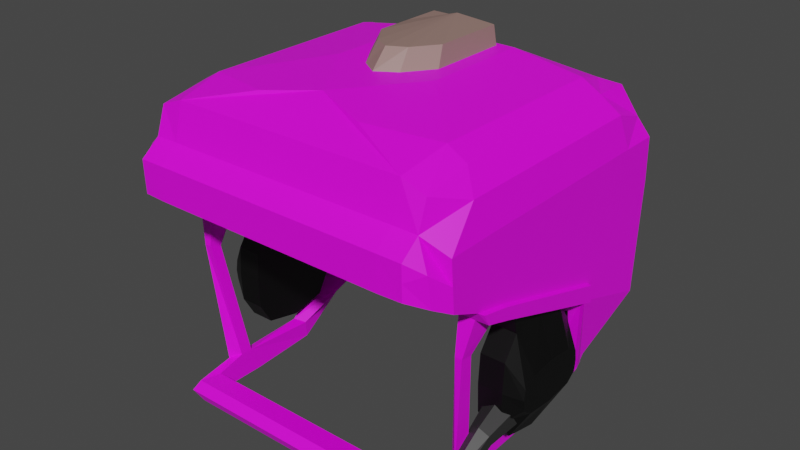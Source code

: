 # Source: Helmet.blend  (saved by Blender 3.6.11; exported with 4.5.12 LTS)
import bpy
from mathutils import Matrix  # noqa: F401  (used for matrix-valued properties, if any)

bpy.ops.wm.read_factory_settings(use_empty=True)
scene = bpy.context.scene
scene.name = 'Scene'

# ---- collections
col_collection = bpy.data.collections.new('Collection'); scene.collection.children.link(col_collection)

# ---- images (referenced by path relative to the original .blend; pixels are not part of the script)
import os
ASSET_DIR = os.environ.get("B2B_ASSET_DIR", "")  # directory of the original .blend (textures are referenced by path, not embedded)
HERE = os.path.dirname(os.path.abspath(__file__))  # packed textures are extracted next to this script under _unpacked/

def load_image(name, relpath, width, height, colorspace="sRGB"):
    """Load a texture the original file referenced (path relative to the .blend, or extracted next to this script)."""
    p = next((c for c in (os.path.join(HERE, relpath), os.path.join(ASSET_DIR, relpath)) if relpath and os.path.exists(c)), "")
    if p:
        img = bpy.data.images.load(p, check_existing=True)
        img.name = name
    else:  # same state as the original file: an image datablock whose file is absent (Cycles renders it pink)
        img = bpy.data.images.new(name, width, height)
        img.source = "FILE"
        img.filepath = "//" + (relpath or name)
    img.colorspace_settings.name = colorspace
    return img
img_crye_multicam_jpg = load_image('crye-multicam.jpg', 'crye-multicam.jpg', 1024, 1024, 'sRGB')

# ---- materials (node trees are filled in below, after node groups)
mat_material_001 = bpy.data.materials.new('Material.001')
mat_material_001.use_transparent_shadow = False
mat_ir_strobe = bpy.data.materials.new('ir strobe')
mat_ir_strobe.use_transparent_shadow = False
mat_battery = bpy.data.materials.new('battery')
mat_battery.use_transparent_shadow = False
mat_material_004 = bpy.data.materials.new('Material.004')
mat_material_004.use_transparent_shadow = False
mat_material_008 = bpy.data.materials.new('Material.008')
mat_material_008.use_transparent_shadow = False

# ---- material node trees
mat_material_001.use_nodes = True; mat_material_001.node_tree.nodes.clear()
_N = mat_material_001.node_tree.nodes; _L = mat_material_001.node_tree.links
n0 = _N.new('ShaderNodeBsdfPrincipled'); n0.name = 'Principled BSDF'; n0.location = (10, 300)
n0.distribution = 'GGX'
n0.subsurface_method = 'BURLEY'
n0.inputs[3].default_value = 1.45
n0.inputs[27].default_value = (0.0, 0.0, 0.0, 1.0)
n0.inputs[28].default_value = 1.0
n1 = _N.new('ShaderNodeOutputMaterial'); n1.name = 'Material Output'; n1.location = (300, 300)
n2 = _N.new('ShaderNodeTexImage'); n2.name = 'Image Texture'; n2.location = (-280, 280)
n2.image = img_crye_multicam_jpg
_L.new(n0.outputs[0], n1.inputs[0])
_L.new(n2.outputs[0], n0.inputs[0])
n1.is_active_output = True
mat_ir_strobe.use_nodes = True; mat_ir_strobe.node_tree.nodes.clear()
_N = mat_ir_strobe.node_tree.nodes; _L = mat_ir_strobe.node_tree.links
n0 = _N.new('ShaderNodeBsdfPrincipled'); n0.name = 'Principled BSDF'; n0.location = (10, 300)
n0.distribution = 'GGX'
n0.subsurface_method = 'BURLEY'
n0.inputs[0].default_value = (0.2957, 0.1849, 0.1606, 1.0)
n0.inputs[3].default_value = 1.45
n0.inputs[27].default_value = (0.0, 0.0, 0.0, 1.0)
n0.inputs[28].default_value = 1.0
n1 = _N.new('ShaderNodeOutputMaterial'); n1.name = 'Material Output'; n1.location = (300, 300)
_L.new(n0.outputs[0], n1.inputs[0])
n1.is_active_output = True
mat_battery.use_nodes = True; mat_battery.node_tree.nodes.clear()
_N = mat_battery.node_tree.nodes; _L = mat_battery.node_tree.links
n0 = _N.new('ShaderNodeBsdfPrincipled'); n0.name = 'Principled BSDF'; n0.location = (10, 300)
n0.distribution = 'GGX'
n0.subsurface_method = 'BURLEY'
n0.inputs[0].default_value = (0.02539, 0.02539, 0.02539, 1.0)
n0.inputs[3].default_value = 1.45
n0.inputs[27].default_value = (0.0, 0.0, 0.0, 1.0)
n0.inputs[28].default_value = 1.0
n1 = _N.new('ShaderNodeOutputMaterial'); n1.name = 'Material Output'; n1.location = (300, 300)
_L.new(n0.outputs[0], n1.inputs[0])
n1.is_active_output = True
mat_material_004.use_nodes = True; mat_material_004.node_tree.nodes.clear()
_N = mat_material_004.node_tree.nodes; _L = mat_material_004.node_tree.links
n0 = _N.new('ShaderNodeBsdfPrincipled'); n0.name = 'Principled BSDF'; n0.location = (10, 300)
n0.distribution = 'GGX'
n0.subsurface_method = 'BURLEY'
n0.inputs[3].default_value = 1.45
n0.inputs[27].default_value = (0.0, 0.0, 0.0, 1.0)
n0.inputs[28].default_value = 1.0
n1 = _N.new('ShaderNodeOutputMaterial'); n1.name = 'Material Output'; n1.location = (300, 300)
n2 = _N.new('ShaderNodeRGB'); n2.name = 'RGB'; n2.location = (-280, 280)
n2.outputs[0].default_value = (0.0, 0.0, 0.0, 1.0)
_L.new(n0.outputs[0], n1.inputs[0])
_L.new(n2.outputs[0], n0.inputs[0])
n1.is_active_output = True
mat_material_008.use_nodes = True; mat_material_008.node_tree.nodes.clear()
_N = mat_material_008.node_tree.nodes; _L = mat_material_008.node_tree.links
n0 = _N.new('ShaderNodeBsdfPrincipled'); n0.name = 'Principled BSDF'; n0.location = (10, 300)
n0.distribution = 'GGX'
n0.subsurface_method = 'RANDOM_WALK_SKIN'
n0.inputs[0].default_value = (0.02539, 0.02539, 0.02539, 1.0)
n0.inputs[3].default_value = 1.45
n0.inputs[27].default_value = (0.0, 0.0, 0.0, 1.0)
n0.inputs[28].default_value = 1.0
n1 = _N.new('ShaderNodeOutputMaterial'); n1.name = 'Material Output'; n1.location = (300, 300)
_L.new(n0.outputs[0], n1.inputs[0])
n1.is_active_output = True

# ---- world
world_world = bpy.data.worlds.new('World'); scene.world = world_world
world_world.use_nodes = True; world_world.node_tree.nodes.clear()
_N = world_world.node_tree.nodes; _L = world_world.node_tree.links
n0 = _N.new('ShaderNodeOutputWorld'); n0.name = 'World Output'; n0.location = (300, 300)
n1 = _N.new('ShaderNodeBackground'); n1.name = 'Background'; n1.location = (10, 300)
n1.inputs[0].default_value = (0.05088, 0.05088, 0.05088, 1.0)
_L.new(n1.outputs[0], n0.inputs[0])
n0.is_active_output = True
world_world.color = (0.05088, 0.05088, 0.05088)
world_world.use_sun_shadow = False
world_world.sun_shadow_jitter_overblur = 0.0

# ---- meshes
me_cube_001 = bpy.data.meshes.new('Cube.001')
me_cube_001.from_pydata([(-1.0, -1.057, -0.4624), (-1.0, -0.9844, 0.9137), (-1.0, 0.855, -1.073), (-0.07113, 0.9939, 1.633), (1.0, -1.057, -0.4624), (1.0, -0.9844, 0.9137), (1.0, 0.855, -1.073), (0.07113, 0.9939, 1.633), (-0.05161, 1.207, 0.8825), (-0.05161, 1.325, 0.1595), (1.0, 1.325, 0.1688), (1.0, 1.195, 0.9194), (-1.335, 0.9754, 0.2344), (-1.2, -1.054, -0.4815), (-1.2, -0.9792, 0.5601), (-1.2, 0.908, 0.9194), (1.2, 0.908, 0.9194), (1.335, 0.9754, 0.2344), (1.2, -1.054, -0.4815), (1.2, -0.9792, 0.5601), (-1.2, 1.19, 0.8925), (-1.308, 1.275, -0.2508), (1.2, 1.19, 0.8925), (1.308, 1.275, -0.2508), (-1.0, 0.927, -2.354), (-1.0, -0.9862, -2.825), (-1.2, 1.189, -2.803), (-1.0, 1.194, -2.702), (1.0, 0.927, -2.354), (-1.2, 0.8728, -2.696), (1.0, -0.9862, -2.825), (1.0, 1.194, -2.702), (-1.318, -1.068, -2.648), (1.318, -1.068, -2.648), (1.2, 0.8728, -2.696), (1.2, 1.189, -2.803), (-1.389, 1.338, -1.005), (-0.04963, 1.352, -1.014), (1.389, -0.9384, -2.95), (1.389, -0.9711, -1.079), (1.157, 1.352, -1.005), (-1.389, 1.033, -1.005), (-1.389, -0.9711, -1.079), (1.389, 1.033, -1.005), (1.389, 1.338, -1.005), (-1.389, -0.9384, -2.95), (-1.389, 1.346, -2.655), (-0.04963, 1.359, -3.58), (0.04963, 1.359, -3.58), (-1.389, 1.004, -2.594), (1.389, 1.004, -2.594), (1.389, 1.346, -2.655), (-1.2, 1.141, -7.017), (-1.0, 1.189, -7.054), (1.0, 1.189, -7.054), (-1.2, 0.4655, -6.463), (-1.2, -0.6463, -3.894), (1.2, -0.6463, -3.894), (1.2, 0.4655, -6.463), (1.2, 1.141, -7.017), (-1.157, 1.342, -7.101), (-1.389, 1.292, -7.008), (-1.389, 0.5553, -5.838), (-1.329, -0.6403, -3.925), (1.157, 1.342, -7.101), (1.329, -0.6403, -3.925), (1.389, 0.5553, -5.838), (1.389, 1.292, -7.008), (-0.9771, 1.141, -9.42), (-0.8143, 1.187, -9.33), (0.8143, 1.187, -9.33), (1.059, 0.6588, -9.426), (0.9771, 1.141, -9.42), (-1.059, 0.6588, -9.426), (-0.9422, 1.321, -8.896), (-1.131, 1.266, -8.948), (-1.322, 0.6481, -8.879), (0.9422, 1.321, -8.896), (1.322, 0.6481, -8.879), (1.131, 1.266, -8.948), (1.2, -1.197, -2.331), (1.2, -1.204, -1.065), (1.0, -1.207, -1.049), (1.0, -1.202, -2.348), (-1.0, -1.202, -2.348), (-1.0, -1.207, -1.049), (-1.2, -1.204, -1.065), (-1.2, -1.197, -2.331), (1.175, 0.697, -9.907), (1.204, 0.8401, -9.671), (-1.175, 0.697, -9.907), (-1.204, 0.8401, -9.671), (-1.212, 0.8919, -9.63), (-1.256, 0.6639, -9.472), (1.256, 0.6639, -9.472), (1.212, 0.8919, -9.63), (-1.175, 0.1222, -10.23), (-1.098, 0.1796, -10.39), (1.098, 0.1796, -10.39), (1.175, 0.1222, -10.23), (-1.168, 0.1575, -10.65), (-1.108, 0.2008, -11.08), (1.108, 0.2008, -11.08), (1.168, 0.1575, -10.65), (-1.174, -0.4592, -10.3), (-1.098, -0.4401, -10.18), (1.098, -0.4401, -10.18), (1.174, -0.4592, -10.3), (-1.168, -0.4079, -10.74), (-1.093, -0.3686, -11.17), (1.093, -0.3686, -11.17), (1.168, -0.4079, -10.74), (-1.0, -0.647, -0.6577), (-0.4469, -0.7574, 1.545), (1.0, -0.647, -0.6577), (0.4469, -0.7574, 1.545), (-1.335, -0.7046, 0.1712), (-1.2, -0.5983, 0.9146), (1.335, -0.7046, 0.1712), (1.2, -0.5983, 0.9146), (-1.0, -0.5881, -2.719), (1.0, -0.5881, -2.719), (-1.2, -0.5707, -2.957), (1.2, -0.5707, -2.957), (-1.389, -0.5664, -1.041), (1.389, -0.5664, -1.041), (-1.389, -0.539, -2.871), (1.389, -0.539, -2.871), (-1.2, -0.441, -4.362), (1.2, -0.441, -4.362), (-1.329, -0.4187, -4.252), (1.329, -0.4187, -4.252), (-1.204, -0.5801, -5.537), (-1.204, -0.6782, -5.365), (-1.263, -0.6786, -5.378), (-1.263, -0.5803, -5.452), (1.263, -0.6786, -5.378), (1.204, -0.6782, -5.365), (1.204, -0.5801, -5.537), (1.263, -0.5803, -5.452), (-1.174, -0.6108, -10.3), (-1.098, -0.5426, -10.17), (1.098, -0.5426, -10.17), (1.174, -0.6108, -10.3), (-1.168, -0.5789, -10.74), (-1.093, -0.5348, -11.17), (1.093, -0.5348, -11.17), (1.168, -0.5789, -10.74), (-1.134, -0.9441, -10.4), (-1.098, -0.7728, -10.45), (1.098, -0.7728, -10.45), (1.134, -0.9441, -10.4), (-1.168, -1.002, -10.74), (-1.093, -0.9598, -11.17), (1.093, -0.9598, -11.17), (1.168, -1.002, -10.74), (0.3976, 1.412, -3.566), (-0.3976, 1.412, -3.566), (0.3976, 1.402, -6.21), (-0.3976, 1.402, -6.21), (0.3976, 1.659, -3.589), (-0.3976, 1.659, -3.589), (0.3976, 1.648, -6.233), (-0.3976, 1.648, -6.233), (0.5764, 1.402, -6.21), (0.5764, 1.412, -3.566), (0.5397, 1.648, -6.233), (0.5397, 1.659, -3.589), (-0.5764, 1.412, -3.566), (-0.5764, 1.402, -6.21), (-0.5397, 1.659, -3.589), (-0.5397, 1.648, -6.233), (0.3694, 1.404, -3.278), (-0.3694, 1.404, -3.278), (0.3694, 1.61, -3.299), (-0.3694, 1.61, -3.299), (0.5014, 1.61, -3.299), (0.5355, 1.404, -3.278), (-0.5014, 1.61, -3.299), (-0.5355, 1.404, -3.278), (0.3726, 1.379, -6.455), (-0.3726, 1.379, -6.455), (0.3726, 1.576, -6.476), (-0.3726, 1.576, -6.476), (0.5402, 1.379, -6.455), (0.5057, 1.576, -6.476), (-0.5057, 1.576, -6.476), (-0.5402, 1.379, -6.455), (-0.3177, 0.8666, 1.784), (0.3169, 0.8666, 1.784), (-1.0, 1.195, 0.9194), (-1.0, 1.325, 0.1688), (0.05161, 1.207, 0.8825), (0.05161, 1.325, 0.1595), (1.157, 1.36, -2.655), (-1.157, 1.36, -2.655), (0.04963, 1.352, -1.014), (-1.157, 1.352, -1.005), (0.05161, 1.375, 0.3073), (-0.05161, 1.375, 0.3073), (-0.05161, 1.257, 1.03), (0.05161, 1.257, 1.03), (0.04963, 1.402, -0.8664), (-0.04963, 1.402, -0.8664), (-0.07113, 0.8625, 2.041), (0.07113, 0.8625, 2.041), (0.04963, 1.409, -3.432), (-0.04963, 1.409, -3.432), (-0.07113, 0.8425, 1.931), (-0.07113, 0.974, 1.523), (0.07113, 0.8425, 1.931), (0.07113, 0.974, 1.523), (-0.01012, -0.1143, 1.784), (-0.3177, 0.2014, 1.784), (0.3169, 0.2022, 1.784), (-0.4469, 0.01794, 1.784), (-0.4469, 0.908, 1.784), (0.4469, 0.908, 1.784), (0.4469, 0.01794, 1.784), (-0.01327, -0.5945, 1.784), (-0.3177, 0.534, 1.784), (-0.000424, 0.8666, 1.784), (0.3169, 0.5344, 1.784), (-0.1639, -0.01578, 1.784), (0.1534, -0.01539, 1.784), (-0.2833, 0.5809, 2.481), (-0.2833, 0.8771, 2.481), (-0.0006359, 0.8771, 2.481), (0.282, 0.8771, 2.481), (0.282, 0.5812, 2.481), (0.282, 0.2853, 2.481), (-0.1463, 0.09115, 2.481), (-0.009277, 0.01858, 2.481), (0.1364, 0.09149, 2.481), (-0.2833, 0.2846, 2.481), (-0.003616, 0.8028, 2.722), (-1.389, 0.6326, -5.279), (-1.389, 1.301, -6.259), (-1.2, 0.5356, -5.814), (-1.2, -0.7023, -3.432), (1.389, 1.301, -6.259), (1.389, 0.6326, -5.279), (-1.2, 1.149, -6.291), (-1.0, 1.19, -6.304), (1.2, 0.5356, -5.814), (1.2, -0.7023, -3.432), (1.157, 1.346, -6.335), (1.389, -0.6916, -3.468), (1.2, 1.149, -6.291), (-1.157, 1.346, -6.335), (1.0, 1.19, -6.304), (-1.389, -0.6916, -3.468), (1.389, -0.4394, -3.724), (-1.389, -0.4394, -3.724), (-1.2, -0.4634, -3.83), (1.2, -0.4634, -3.83), (0.3976, 1.404, -5.755), (-0.3976, 1.404, -5.755), (0.3976, 1.65, -5.778), (-0.3976, 1.65, -5.778), (0.5764, 1.404, -5.755), (0.5397, 1.65, -5.778), (-0.5764, 1.404, -5.755), (-0.5397, 1.65, -5.778), (1.389, 0.6519, -5.992), (1.297, 0.7305, -8.889), (1.24, 0.7479, -9.53), (-1.389, 0.6519, -5.991), (-1.297, 0.7302, -8.889), (-1.24, 0.7475, -9.53), (1.423, 0.6227, -5.304), (1.423, 0.5472, -5.849), (-1.423, -0.4032, -4.301), (-1.423, -0.6194, -3.983), (1.423, -0.4032, -4.301), (1.355, 0.6378, -8.817), (-1.423, 0.5472, -5.849), (-1.355, 0.6378, -8.817), (-1.287, 0.6531, -9.395), (1.287, 0.6531, -9.395), (1.423, -0.6194, -3.983), (1.423, -0.4234, -3.787), (-1.423, -0.4234, -3.787), (-1.423, 0.6227, -5.304), (1.423, -0.6695, -3.536), (-1.423, -0.6695, -3.536), (1.423, 0.6415, -5.999), (1.329, 0.7182, -8.826), (1.27, 0.7351, -9.452), (-1.423, 0.6414, -5.999), (-1.329, 0.7178, -8.826), (-1.27, 0.7348, -9.452), (-1.039, 0.908, 1.346), (-1.039, -0.5973, 1.342), (1.039, -0.5973, 1.342), (1.039, 0.908, 1.346), (1.318, -1.109, -1.444), (-1.318, -1.109, -1.444), (1.389, -0.9548, -2.015), (-1.389, -0.9548, -2.015), (1.2, -1.201, -1.698), (-1.2, -1.201, -1.698), (1.121, 0.4948, -7.523), (1.329, 0.4948, -7.523), (1.121, 0.4831, -8.672), (1.329, 0.4831, -8.672), (1.121, 0.3839, -9.514), (1.329, 0.3839, -9.514), (1.121, 0.09786, -9.822), (1.329, 0.09786, -9.822), (1.121, -0.1881, -9.514), (1.329, -0.1881, -9.514), (1.121, -0.2873, -8.672), (1.329, -0.2873, -8.672), (1.121, -0.2991, -7.523), (1.329, -0.2991, -7.523), (1.121, -0.2835, -6.374), (1.329, -0.2835, -6.374), (1.121, -0.1623, -5.533), (1.329, -0.1623, -5.533), (1.121, 0.09786, -5.225), (1.329, 0.09786, -5.225), (1.121, 0.358, -5.533), (1.329, 0.358, -5.533), (1.121, 0.4792, -6.374), (1.329, 0.4792, -6.374), (1.465, 0.4134, -8.129), (1.465, 0.4231, -7.713), (1.465, 0.3322, -8.434), (1.465, 0.09786, -8.546), (1.465, -0.1364, -8.434), (1.465, -0.2177, -8.129), (1.465, -0.2273, -7.713), (1.465, -0.2145, -7.296), (1.465, -0.1153, -6.991), (1.465, 0.09786, -6.88), (1.465, 0.311, -6.991), (1.465, 0.4103, -7.296), (1.169, 0.64, -6.476), (1.249, 0.64, -6.476), (1.249, 0.6244, -6.19), (1.169, 0.6244, -6.19), (1.329, -0.2389, -4.031), (1.249, -0.2389, -4.031), (1.249, 0.02131, -3.723), (1.329, 0.02131, -3.723), (-1.121, 0.4948, -7.523), (-1.329, 0.4948, -7.523), (-1.121, 0.4831, -8.672), (-1.329, 0.4831, -8.672), (-1.121, 0.3839, -9.514), (-1.329, 0.3839, -9.514), (-1.121, 0.09786, -9.822), (-1.329, 0.09786, -9.822), (-1.121, -0.1881, -9.514), (-1.329, -0.1881, -9.514), (-1.121, -0.2873, -8.672), (-1.329, -0.2873, -8.672), (-1.121, -0.2991, -7.523), (-1.329, -0.2991, -7.523), (-1.121, -0.2835, -6.374), (-1.329, -0.2835, -6.374), (-1.121, -0.1623, -5.533), (-1.329, -0.1623, -5.533), (-1.121, 0.09786, -5.225), (-1.329, 0.09786, -5.225), (-1.121, 0.358, -5.533), (-1.329, 0.358, -5.533), (-1.121, 0.4792, -6.374), (-1.329, 0.4792, -6.374), (-1.465, 0.4134, -8.129), (-1.465, 0.4231, -7.713), (-1.465, 0.3322, -8.434), (-1.465, 0.09786, -8.546), (-1.465, -0.1364, -8.434), (-1.465, -0.2177, -8.129), (-1.465, -0.2273, -7.713), (-1.465, -0.2145, -7.296), (-1.465, -0.1153, -6.991), (-1.465, 0.09786, -6.88), (-1.465, 0.311, -6.991), (-1.465, 0.4103, -7.296), (-1.169, 0.64, -6.476), (-1.249, 0.64, -6.476), (-1.249, 0.6244, -6.19), (-1.169, 0.6244, -6.19), (-1.329, -0.2389, -4.031), (-1.249, -0.2389, -4.031), (-1.249, 0.02131, -3.723), (-1.329, 0.02131, -3.723), (1.269, -0.4215, -9.346), (1.269, -0.1486, -9.176), (1.352, -0.4346, -9.133), (1.392, -0.1678, -8.862), (1.352, -0.4607, -8.706), (1.392, -0.2063, -8.234), (1.269, -0.4738, -8.493), (1.269, -0.2256, -7.921), (1.185, -0.4607, -8.706), (1.146, -0.2063, -8.234), (1.185, -0.4346, -9.133), (1.146, -0.1678, -8.862), (1.273, -0.8772, -10.8), (1.332, -0.931, -10.57), (1.323, -0.9356, -10.13), (1.255, -0.8864, -9.92), (1.196, -0.8326, -10.16), (1.205, -0.8279, -10.6), (1.066, -1.11, -10.95), (1.083, -1.191, -10.75), (1.075, -1.197, -10.31), (1.05, -1.123, -10.07), (1.033, -1.043, -10.27), (1.041, -1.036, -10.71), (0.8416, -1.166, -11.05), (0.8589, -1.246, -10.85), (0.8511, -1.253, -10.41), (0.826, -1.179, -10.17), (0.8087, -1.098, -10.37), (0.8165, -1.092, -10.81), (0.8228, -1.169, -11.15), (0.8433, -1.265, -10.9), (0.834, -1.273, -10.38), (0.8042, -1.185, -10.1), (0.7837, -1.089, -10.34), (0.793, -1.082, -10.86), (0.5627, -1.234, -11.26), (0.5832, -1.329, -11.02), (0.5739, -1.337, -10.5), (0.5441, -1.249, -10.22), (0.5236, -1.153, -10.46), (0.5329, -1.146, -10.98), (0.5273, -1.244, -11.14), (0.5424, -1.314, -10.96), (0.5355, -1.319, -10.58), (0.5137, -1.255, -10.37), (0.4986, -1.185, -10.55), (0.5054, -1.179, -10.93)], [], [(10, 11, 22, 23), (115, 5, 294), (0, 1, 14, 13), (4, 5, 1, 0), (112, 114, 4, 0), (115, 219, 113, 1, 5), (8, 3, 204, 200), (12, 21, 36, 41), (47, 37, 203, 207), (247, 245, 57, 65), (116, 117, 15, 12), (16, 17, 23, 22), (118, 119, 19, 18), (12, 15, 20, 21), (190, 191, 21, 20), (216, 190, 292), (113, 215, 216, 292, 293), (5, 4, 18, 19), (10, 23, 44, 40), (11, 295, 16, 22), (297, 32, 87, 301), (32, 25, 84, 87), (28, 24, 27, 31), (27, 24, 29, 26), (28, 31, 35, 34), (120, 25, 32, 122), (121, 28, 34, 123), (246, 240, 67, 64), (255, 244, 58, 129), (23, 17, 43, 44), (243, 242, 52, 53), (112, 0, 25, 120), (114, 6, 28, 121), (6, 2, 24, 28), (40, 44, 51, 194), (41, 36, 46, 49), (125, 39, 298, 38, 127), (204, 3, 209, 208), (44, 43, 50, 51), (36, 197, 195, 46), (124, 41, 49, 126), (118, 18, 39, 125), (21, 191, 197, 36), (65, 131, 274, 280), (254, 239, 56, 128), (240, 241, 264, 67), (116, 12, 41, 124), (7, 192, 201, 205), (296, 33, 38, 298), (297, 13, 42, 299), (66, 58, 71, 78), (129, 58, 66, 131), (61, 60, 74, 75), (129, 131, 139, 138), (58, 59, 72, 71), (53, 52, 68, 69), (64, 67, 79, 77), (244, 248, 59, 58), (237, 249, 60, 61), (242, 238, 55, 52), (195, 194, 156, 157), (250, 243, 53, 54), (266, 265, 287, 288), (248, 250, 54, 59), (239, 251, 63, 56), (253, 236, 283, 282), (73, 76, 96, 97), (69, 68, 75, 74), (268, 269, 291, 290), (70, 69, 74, 77), (72, 70, 77, 79), (54, 53, 69, 70), (67, 264, 265, 79), (52, 55, 73, 68), (60, 64, 77, 74), (55, 62, 76, 73), (62, 130, 272, 276), (59, 54, 70, 72), (81, 82, 83, 80, 300), (85, 86, 301, 87, 84), (296, 18, 81, 300), (0, 13, 86, 85), (18, 4, 82, 81), (25, 0, 4, 30), (0, 85, 82, 4), (30, 33, 80, 83), (82, 85, 84, 83), (84, 25, 30, 83), (88, 89, 95, 266, 94), (91, 90, 93, 269, 92), (72, 79, 95, 89), (68, 73, 90, 91), (79, 265, 266, 95), (75, 68, 91, 92), (90, 73, 97, 101), (71, 72, 89, 88), (101, 97, 105, 109), (98, 102, 110, 106), (88, 94, 103, 102), (71, 88, 102, 98), (76, 93, 100, 96), (94, 78, 99, 103), (78, 71, 98, 99), (93, 90, 101, 100), (102, 103, 111, 110), (99, 98, 106, 107), (103, 99, 107, 111), (96, 100, 108, 104), (100, 101, 109, 108), (97, 96, 104, 105), (107, 106, 138, 139), (104, 135, 132, 105), (94, 266, 288, 279), (236, 267, 289, 283), (55, 128, 130, 62), (56, 63, 134, 133), (13, 116, 124, 42), (238, 254, 128, 55), (17, 118, 125, 43), (42, 124, 126, 45, 299), (43, 125, 127, 50), (4, 114, 121, 30), (2, 112, 120, 24), (245, 255, 129, 57), (30, 121, 123, 33), (24, 120, 122, 29), (1, 113, 293), (17, 16, 119, 118), (13, 14, 117, 116), (222, 189, 228, 229), (2, 6, 114, 112), (217, 218, 115, 294, 295), (65, 57, 137, 136), (131, 65, 136, 139), (57, 129, 138, 137), (128, 56, 133, 132), (63, 130, 135, 134), (130, 128, 132, 135), (108, 109, 145, 144), (106, 110, 146, 142), (109, 105, 141, 145), (110, 111, 147, 146), (111, 107, 143, 147), (104, 108, 144, 140), (105, 132, 133, 141), (104, 140, 134, 135), (134, 140, 141, 133), (107, 139, 136, 143), (106, 142, 137, 138), (137, 142, 143, 136), (145, 141, 149, 153), (146, 147, 155, 154), (143, 142, 150, 151), (147, 143, 151, 155), (140, 144, 152, 148), (144, 145, 153, 152), (141, 140, 148, 149), (142, 146, 154, 150), (152, 155, 151, 148), (149, 148, 151, 150), (153, 149, 150, 154), (152, 153, 154, 155), (256, 158, 164, 260), (249, 195, 157, 257), (64, 60, 159, 158), (246, 64, 158, 256), (259, 258, 162, 163), (165, 167, 176, 177), (164, 158, 180, 184), (163, 162, 182, 183), (260, 164, 166, 261), (160, 161, 175, 174), (159, 169, 187, 181), (258, 160, 167, 261), (262, 168, 170, 263), (259, 163, 171, 263), (257, 157, 168, 262), (161, 170, 178, 175), (173, 172, 174, 175), (174, 172, 177, 176), (173, 175, 178, 179), (170, 168, 179, 178), (167, 160, 174, 176), (157, 156, 172, 173), (168, 157, 173, 179), (156, 165, 177, 172), (183, 181, 187, 186), (180, 181, 183, 182), (180, 182, 185, 184), (171, 163, 183, 186), (166, 164, 184, 185), (169, 171, 186, 187), (162, 166, 185, 182), (158, 159, 181, 180), (7, 3, 216, 217), (8, 9, 191, 190), (193, 192, 11, 10), (192, 7, 217, 11), (3, 8, 190, 216), (47, 48, 194, 195), (48, 196, 40, 194), (37, 47, 195, 197), (196, 193, 10, 40), (9, 37, 197, 191), (199, 200, 201, 198), (204, 205, 201, 200), (203, 202, 206, 207), (199, 198, 202, 203), (9, 8, 200, 199), (193, 196, 202, 198), (48, 47, 207, 206), (192, 193, 198, 201), (37, 9, 199, 203), (196, 48, 206, 202), (209, 211, 210, 208), (3, 7, 211, 209), (7, 205, 210, 211), (205, 204, 208, 210), (218, 219, 115), (219, 215, 113), (213, 220, 188, 216, 215), (188, 221, 189, 217, 216), (189, 222, 214, 218, 217), (212, 223, 213, 215, 219), (214, 224, 212, 219, 218), (228, 227, 235, 229), (214, 222, 229, 230), (213, 223, 231, 234), (223, 212, 232, 231), (220, 213, 234, 225), (188, 220, 225, 226), (212, 224, 233, 232), (224, 214, 230, 233), (221, 188, 226, 227), (189, 221, 227, 228), (232, 235, 231), (229, 235, 230), (225, 235, 227, 226), (233, 235, 232), (231, 235, 234), (234, 235, 225), (230, 235, 233), (159, 257, 262, 169), (161, 259, 263, 170), (169, 262, 263, 171), (162, 258, 261, 166), (165, 260, 261, 167), (161, 160, 258, 259), (194, 246, 256, 156), (60, 249, 257, 159), (156, 256, 260, 165), (33, 123, 255, 245), (29, 122, 254, 238), (45, 126, 253, 251), (50, 127, 252, 241), (127, 38, 247, 252), (32, 45, 251, 239), (35, 31, 250, 248), (126, 49, 236, 253), (31, 27, 243, 250), (26, 29, 238, 242), (46, 195, 249, 237), (34, 35, 248, 244), (51, 50, 241, 240), (122, 32, 239, 254), (49, 46, 237, 236), (27, 26, 242, 243), (123, 34, 244, 255), (194, 51, 240, 246), (38, 33, 245, 247), (283, 289, 276), (76, 62, 276, 277), (269, 93, 278, 291), (93, 76, 277, 278), (267, 236, 237, 61), (269, 268, 75, 92), (268, 267, 61, 75), (282, 283, 276, 272), (281, 284, 280, 274), (277, 290, 291, 278), (276, 289, 290, 277), (270, 281, 274, 271), (285, 282, 272, 273), (288, 287, 275, 279), (287, 286, 271, 275), (286, 270, 271), (130, 63, 273, 272), (63, 251, 285, 273), (267, 268, 290, 289), (265, 264, 286, 287), (131, 66, 271, 274), (264, 241, 270, 286), (66, 78, 275, 271), (78, 94, 279, 275), (251, 253, 282, 285), (241, 252, 281, 270), (247, 65, 280, 284), (252, 247, 284, 281), (292, 190, 20, 15), (293, 292, 15, 117), (293, 117, 14, 1), (295, 294, 119, 16), (295, 11, 217), (294, 5, 19, 119), (33, 296, 300, 80), (32, 297, 299, 45), (18, 296, 298, 39), (13, 297, 301, 86), (302, 303, 305, 304), (304, 305, 307, 306), (306, 307, 309, 308), (308, 309, 311, 310), (310, 311, 313, 312), (312, 313, 315, 314), (314, 315, 317, 316), (316, 317, 319, 318), (321, 320, 344, 345), (320, 321, 323, 322), (317, 315, 332, 333), (322, 323, 325, 324), (302, 324, 341, 338), (302, 304, 306, 308, 310, 312, 314, 316, 318, 320, 322, 324), (326, 327, 337, 336, 335, 334, 333, 332, 331, 330, 329, 328), (315, 313, 331, 332), (313, 311, 330, 331), (311, 309, 329, 330), (303, 325, 337, 327), (305, 303, 327, 326), (309, 307, 328, 329), (325, 323, 336, 337), (307, 305, 326, 328), (323, 321, 335, 336), (321, 319, 334, 335), (319, 317, 333, 334), (341, 340, 339, 338), (303, 302, 338, 339), (325, 303, 339, 340), (324, 325, 340, 341), (343, 342, 345, 344), (320, 318, 343, 344), (319, 321, 345, 342), (318, 319, 342, 343), (346, 348, 349, 347), (348, 350, 351, 349), (350, 352, 353, 351), (352, 354, 355, 353), (354, 356, 357, 355), (356, 358, 359, 357), (358, 360, 361, 359), (360, 362, 363, 361), (365, 389, 388, 364), (364, 366, 367, 365), (361, 377, 376, 359), (366, 368, 369, 367), (346, 382, 385, 368), (346, 368, 366, 364, 362, 360, 358, 356, 354, 352, 350, 348), (370, 372, 373, 374, 375, 376, 377, 378, 379, 380, 381, 371), (359, 376, 375, 357), (357, 375, 374, 355), (355, 374, 373, 353), (347, 371, 381, 369), (349, 370, 371, 347), (353, 373, 372, 351), (369, 381, 380, 367), (351, 372, 370, 349), (367, 380, 379, 365), (365, 379, 378, 363), (363, 378, 377, 361), (385, 382, 383, 384), (347, 383, 382, 346), (369, 384, 383, 347), (368, 385, 384, 369), (387, 388, 389, 386), (364, 388, 387, 362), (363, 386, 389, 365), (362, 387, 386, 363), (390, 391, 393, 392), (392, 393, 395, 394), (394, 395, 397, 396), (396, 397, 399, 398), (393, 391, 401, 399, 397, 395), (398, 399, 401, 400), (400, 401, 391, 390), (390, 392, 403, 402), (406, 407, 413, 412), (394, 396, 405, 404), (400, 390, 402, 407), (396, 398, 406, 405), (392, 394, 404, 403), (398, 400, 407, 406), (411, 412, 418, 417), (404, 405, 411, 410), (402, 403, 409, 408), (407, 402, 408, 413), (405, 406, 412, 411), (403, 404, 410, 409), (416, 417, 423, 422), (409, 410, 416, 415), (412, 413, 419, 418), (410, 411, 417, 416), (408, 409, 415, 414), (413, 408, 414, 419), (421, 422, 428, 427), (414, 415, 421, 420), (419, 414, 420, 425), (417, 418, 424, 423), (415, 416, 422, 421), (418, 419, 425, 424), (426, 427, 433, 432), (424, 425, 431, 430), (422, 423, 429, 428), (420, 421, 427, 426), (425, 420, 426, 431), (423, 424, 430, 429), (432, 433, 434, 435, 436, 437), (431, 426, 432, 437), (429, 430, 436, 435), (427, 428, 434, 433), (430, 431, 437, 436), (428, 429, 435, 434)])
me_cube_001.polygons.foreach_set('material_index', [0, 0, 0, 0, 0, 0, 2, 0, 2, 0, 0, 0, 0, 0, 0, 0, 0, 0, 0, 0, 0, 0, 0, 0, 0, 0, 0, 0, 0, 0, 0, 0, 0, 0, 0, 0, 0, 2, 0, 0, 0, 0, 0, 0, 0, 0, 0, 2, 0, 0, 0, 0, 0, 0, 0, 0, 0, 0, 0, 0, 0, 0, 0, 0, 0, 0, 0, 0, 0, 0, 0, 0, 0, 0, 0, 0, 0, 0, 0, 0, 0, 0, 0, 0, 0, 0, 0, 0, 0, 0, 0, 0, 0, 0, 0, 0, 0, 0, 0, 0, 0, 0, 0, 0, 0, 0, 0, 0, 0, 0, 0, 0, 0, 0, 0, 0, 0, 0, 0, 0, 0, 0, 0, 0, 0, 0, 0, 0, 0, 1, 0, 0, 0, 0, 0, 0, 0, 0, 0, 0, 0, 0, 0, 0, 0, 0, 0, 0, 0, 0, 0, 0, 0, 0, 0, 0, 0, 0, 0, 0, 0, 0, 0, 0, 0, 0, 2, 2, 0, 2, 2, 2, 0, 2, 2, 2, 0, 2, 2, 2, 2, 2, 2, 0, 0, 0, 2, 2, 2, 2, 2, 2, 2, 0, 0, 0, 0, 0, 0, 0, 0, 0, 0, 0, 2, 2, 2, 2, 2, 2, 0, 2, 2, 2, 0, 0, 2, 0, 0, 0, 0, 0, 0, 0, 0, 1, 1, 1, 1, 1, 1, 1, 1, 1, 1, 1, 1, 1, 1, 1, 1, 1, 0, 2, 2, 2, 2, 2, 0, 0, 0, 0, 0, 0, 0, 0, 0, 0, 0, 0, 0, 0, 0, 0, 0, 0, 0, 0, 0, 0, 0, 0, 0, 0, 0, 0, 0, 0, 0, 0, 0, 0, 0, 0, 0, 0, 0, 0, 0, 0, 0, 0, 0, 0, 0, 0, 0, 0, 0, 0, 0, 0, 0, 0, 0, 0, 0, 0, 3, 3, 3, 3, 3, 3, 3, 3, 3, 3, 3, 3, 3, 3, 3, 3, 3, 3, 3, 3, 3, 3, 3, 3, 3, 3, 3, 3, 3, 3, 3, 3, 3, 3, 3, 3, 3, 3, 3, 3, 3, 3, 3, 3, 3, 3, 3, 3, 3, 3, 3, 3, 3, 3, 3, 3, 3, 3, 3, 3, 3, 3, 3, 3, 3, 3, 3, 3, 4, 4, 4, 4, 4, 4, 4, 4, 4, 4, 4, 4, 4, 4, 4, 4, 4, 4, 4, 4, 4, 4, 4, 4, 4, 4, 4, 4, 4, 4, 4, 4, 4, 4, 4, 4, 4, 4, 4, 4, 4, 4, 4, 4])
_uv = me_cube_001.uv_layers.new(name='UVMap')
_uv.uv.foreach_set('vector', [0.1561, 0.6428, 0.1561, 0.6919, 0.1691, 0.6902, 0.1762, 0.6154, 0.3362, 0.8451, 0.3123, 0.8794, 0.3362, 0.8814, 0.924, 0.7042, 0.924, 0.7941, 0.9371, 0.7922, 0.9371, 0.703, 0.7933, 0.7042, 0.7933, 0.7941, 0.924, 0.7941, 0.924, 0.7042, 0.6517, 0.831, 0.6517, 0.7003, 0.6229, 0.7003, 0.6229, 0.831, 0.8295, 0.8507, 0.8601, 0.8507, 0.8879, 0.8507, 0.924, 0.7941, 0.7933, 0.7941, 0.9666, 0.6954, 0.9765, 0.6454, 0.9784, 0.6331, 0.9625, 0.6861, 0.3591, 0.1013, 0.34, 0.1334, 0.3368, 0.1825, 0.3568, 0.1822, 0.9802, 0.9868, 0.9671, 0.8197, 0.9631, 0.8103, 0.9762, 0.9775, 0.9372, 0.419, 0.9495, 0.4212, 0.9494, 0.4099, 0.9371, 0.4079, 0.4689, 0.1037, 0.4609, 0.05547, 0.3625, 0.05673, 0.3591, 0.1013, 0.2072, 0.7884, 0.2037, 0.7438, 0.1846, 0.7118, 0.1888, 0.7863, 0.3135, 0.7414, 0.3056, 0.7896, 0.3305, 0.7881, 0.3368, 0.6989, 0.3591, 0.1013, 0.3625, 0.05673, 0.3441, 0.05878, 0.34, 0.1334, 0.02539, 0.6919, 0.02539, 0.6428, 0.005288, 0.6154, 0.01232, 0.6902, 0.3566, 0.8451, 0.3368, 0.8831, 0.3566, 0.8814, 0.4586, 0.0, 0.4186, 0.0006393, 0.3604, 0.001568, 0.362, 0.04208, 0.4603, 0.04074, 0.7933, 0.7941, 0.7933, 0.7042, 0.7803, 0.703, 0.7803, 0.7922, 0.1561, 0.6428, 0.1762, 0.6154, 0.1815, 0.5661, 0.1663, 0.5661, 0.3566, 0.8581, 0.3763, 0.8598, 0.3763, 0.8467, 0.3579, 0.8451, 0.98, 0.4661, 0.98, 0.3874, 0.9665, 0.4244, 0.9677, 0.4657, 0.9371, 0.5456, 0.924, 0.5498, 0.924, 0.5811, 0.9371, 0.5822, 0.7933, 0.4619, 0.924, 0.4619, 0.924, 0.4389, 0.7933, 0.4389, 0.4922, 0.5511, 0.5091, 0.5742, 0.5128, 0.5516, 0.4923, 0.5442, 0.6532, 0.1261, 0.6362, 0.1492, 0.6364, 0.1561, 0.6569, 0.1487, 0.433, 0.8691, 0.433, 0.8451, 0.4199, 0.8469, 0.4199, 0.8734, 0.7526, 0.148, 0.6532, 0.1261, 0.6569, 0.1487, 0.7515, 0.1639, 0.1663, 0.2178, 0.1815, 0.2228, 0.1815, 0.1739, 0.1663, 0.1678, 0.746, 0.24, 0.683, 0.3519, 0.6885, 0.3942, 0.7449, 0.2558, 0.1846, 0.7118, 0.2037, 0.7438, 0.2014, 0.6629, 0.1815, 0.6626, 0.924, 0.2035, 0.9371, 0.2044, 0.9371, 0.157, 0.924, 0.1546, 0.6097, 0.687, 0.6362, 0.7003, 0.6347, 0.5459, 0.6086, 0.5523, 0.7537, 0.01328, 0.6562, 0.04235, 0.6532, 0.1261, 0.7526, 0.148, 0.7933, 0.5456, 0.924, 0.5456, 0.924, 0.4619, 0.7933, 0.4619, 0.1663, 0.5661, 0.1815, 0.5661, 0.1815, 0.4583, 0.1663, 0.4583, 0.3568, 0.1822, 0.3368, 0.1825, 0.3381, 0.2904, 0.3603, 0.286, 0.3059, 0.6622, 0.3324, 0.6601, 0.3323, 0.599, 0.3323, 0.5379, 0.3061, 0.5427, 0.9784, 0.6331, 0.9765, 0.6454, 0.9784, 0.6525, 0.9802, 0.6402, 0.1815, 0.6626, 0.2014, 0.6629, 0.205, 0.5591, 0.1827, 0.5548, 0.0, 0.5661, 0.01512, 0.5661, 0.01512, 0.4583, 0.0, 0.4583, 0.4613, 0.1829, 0.3568, 0.1822, 0.3603, 0.286, 0.4614, 0.3024, 0.3135, 0.7414, 0.3368, 0.6989, 0.3324, 0.6601, 0.3059, 0.6622, 0.005288, 0.6154, 0.02539, 0.6428, 0.01512, 0.5661, 0.0, 0.5661, 0.3138, 0.4739, 0.2997, 0.4523, 0.2997, 0.4523, 0.3138, 0.4739, 0.602, 0.4603, 0.6171, 0.4866, 0.6136, 0.4753, 0.6009, 0.4445, 0.1896, 0.3195, 0.2322, 0.3841, 0.2317, 0.3376, 0.191, 0.2705, 0.4689, 0.1037, 0.3591, 0.1013, 0.3568, 0.1822, 0.4613, 0.1829, 0.9549, 0.9745, 0.945, 0.9245, 0.941, 0.9339, 0.9568, 0.9868, 0.951, 0.5544, 0.9501, 0.4757, 0.9378, 0.4719, 0.9384, 0.533, 0.9656, 0.0787, 0.9665, 0.0, 0.9537, 0.03897, 0.9531, 0.1001, 0.9854, 0.9308, 0.9957, 0.8894, 0.9957, 0.6955, 0.9802, 0.732, 0.301, 0.4448, 0.2441, 0.3067, 0.2378, 0.3477, 0.2997, 0.4523, 0.0, 0.1739, 0.01512, 0.1678, 0.02917, 0.05051, 0.01685, 0.0471, 0.9665, 0.3799, 0.9786, 0.3874, 0.9771, 0.309, 0.9688, 0.3032, 0.6885, 0.3942, 0.6451, 0.4313, 0.6486, 0.5878, 0.68, 0.5877, 0.924, 0.1546, 0.9371, 0.157, 0.9225, 0.0, 0.9119, 0.005854, 0.1663, 0.1678, 0.1815, 0.1739, 0.1646, 0.0471, 0.1523, 0.05051, 0.683, 0.3519, 0.6436, 0.3839, 0.6451, 0.4313, 0.6885, 0.3942, 0.0, 0.2228, 0.01512, 0.2178, 0.01512, 0.1678, 0.0, 0.1739, 0.4995, 0.3164, 0.539, 0.3483, 0.5444, 0.3061, 0.501, 0.269, 0.01512, 0.4583, 0.1663, 0.4583, 0.1167, 0.3987, 0.06475, 0.3987, 0.7933, 0.2035, 0.924, 0.2035, 0.924, 0.1546, 0.7933, 0.1546, 0.229, 0.1061, 0.2295, 0.1481, 0.2295, 0.1481, 0.229, 0.1061, 0.7803, 0.2044, 0.7933, 0.2035, 0.7933, 0.1546, 0.7803, 0.157, 0.9642, 0.2119, 0.9519, 0.2142, 0.9518, 0.2252, 0.9641, 0.2233, 0.4562, 0.3772, 0.3875, 0.461, 0.3875, 0.461, 0.4562, 0.3772, 0.7689, 0.9355, 0.7534, 0.8991, 0.7553, 0.9869, 0.7633, 0.9979, 0.03753, 0.02221, 0.02688, 0.01634, 0.01685, 0.0471, 0.02917, 0.05051, 0.3849, 0.697, 0.3844, 0.739, 0.3844, 0.739, 0.3849, 0.697, 0.1439, 0.02221, 0.03753, 0.02221, 0.02917, 0.05051, 0.1523, 0.05051, 0.1546, 0.01634, 0.1439, 0.02221, 0.1523, 0.05051, 0.1646, 0.0471, 0.7933, 0.1546, 0.924, 0.1546, 0.9119, 0.005854, 0.8055, 0.005854, 0.191, 0.2705, 0.2317, 0.3376, 0.2295, 0.1481, 0.1944, 0.1434, 0.501, 0.269, 0.5444, 0.3061, 0.5359, 0.1126, 0.5046, 0.1125, 0.01512, 0.1678, 0.1663, 0.1678, 0.1523, 0.05051, 0.02917, 0.05051, 0.7689, 0.7416, 0.7585, 0.7003, 0.7534, 0.8991, 0.7689, 0.9355, 0.3932, 0.4974, 0.4551, 0.3928, 0.4551, 0.3928, 0.3932, 0.4974, 0.7803, 0.157, 0.7933, 0.1546, 0.8055, 0.005854, 0.7948, 0.0, 0.7803, 0.6649, 0.7933, 0.666, 0.7933, 0.5811, 0.7803, 0.5822, 0.7803, 0.6236, 0.924, 0.666, 0.9371, 0.6649, 0.9371, 0.6236, 0.9371, 0.5822, 0.924, 0.5811, 0.7469, 0.9097, 0.7469, 0.831, 0.7358, 0.8687, 0.7346, 0.9101, 0.924, 0.7042, 0.9371, 0.703, 0.9371, 0.6649, 0.924, 0.666, 0.7803, 0.703, 0.7933, 0.7042, 0.7933, 0.666, 0.7803, 0.6649, 0.4922, 0.7003, 0.4922, 0.8547, 0.6229, 0.8547, 0.6229, 0.7003, 0.924, 0.7042, 0.924, 0.666, 0.7933, 0.666, 0.7933, 0.7042, 0.7933, 0.5498, 0.7803, 0.5456, 0.7803, 0.5822, 0.7933, 0.5811, 0.7933, 0.666, 0.924, 0.666, 0.924, 0.5811, 0.7933, 0.5811, 0.924, 0.5811, 0.924, 0.5498, 0.7933, 0.5498, 0.7933, 0.5811, 0.2327, 0.08144, 0.2231, 0.09672, 0.2197, 0.09938, 0.229, 0.1061, 0.2345, 0.11, 0.3785, 0.7484, 0.388, 0.7637, 0.3898, 0.7351, 0.3844, 0.739, 0.375, 0.7457, 0.1546, 0.01634, 0.1646, 0.0471, 0.1699, 0.002682, 0.1694, 0.0, 0.5046, 0.1125, 0.5359, 0.1126, 0.5339, 0.08089, 0.5242, 0.09604, 0.1944, 0.1434, 0.2295, 0.1481, 0.229, 0.1061, 0.2197, 0.09938, 0.01685, 0.0471, 0.02688, 0.01634, 0.01205, 0.0, 0.01156, 0.002682, 0.5339, 0.08089, 0.5359, 0.1126, 0.5685, 0.05025, 0.568, 0.004876, 0.68, 0.5877, 0.6486, 0.5878, 0.6682, 0.6042, 0.6779, 0.6194, 0.568, 0.004876, 0.5685, 0.05025, 0.6087, 0.06497, 0.6053, 0.0, 0.7125, 0.65, 0.712, 0.6954, 0.7493, 0.7003, 0.7527, 0.6353, 0.2327, 0.08144, 0.2345, 0.11, 0.2687, 0.03342, 0.2662, 0.005013, 0.68, 0.5877, 0.6779, 0.6194, 0.712, 0.6954, 0.7125, 0.65, 0.3903, 0.6963, 0.3898, 0.7351, 0.4241, 0.8117, 0.426, 0.7838, 0.2345, 0.11, 0.235, 0.1488, 0.2706, 0.06131, 0.2687, 0.03342, 0.9802, 0.732, 0.9957, 0.6955, 0.9902, 0.6331, 0.9821, 0.6442, 0.3898, 0.7351, 0.388, 0.7637, 0.4216, 0.8401, 0.4241, 0.8117, 0.2662, 0.005013, 0.2687, 0.03342, 0.3057, 0.02841, 0.3035, 0.0, 0.4113, 0.8497, 0.4027, 0.8451, 0.4027, 0.8865, 0.4113, 0.8884, 0.2687, 0.03342, 0.2706, 0.06131, 0.3084, 0.07337, 0.3057, 0.02841, 0.426, 0.7838, 0.4241, 0.8117, 0.4611, 0.8167, 0.4638, 0.7717, 0.4241, 0.8117, 0.4216, 0.8401, 0.4589, 0.8451, 0.4611, 0.8167, 0.4113, 0.8884, 0.4199, 0.8839, 0.4199, 0.8451, 0.4113, 0.847, 0.9786, 0.008394, 0.9702, 0.0, 0.9688, 0.3032, 0.9771, 0.309, 0.9907, 0.379, 0.9892, 0.07845, 0.9809, 0.08421, 0.9824, 0.3874, 0.2345, 0.11, 0.229, 0.1061, 0.229, 0.1061, 0.2345, 0.11, 0.3875, 0.461, 0.387, 0.5075, 0.387, 0.5075, 0.3875, 0.461, 0.3994, 0.5385, 0.4564, 0.4003, 0.4551, 0.3928, 0.3932, 0.4974, 0.9641, 0.2233, 0.9518, 0.2252, 0.9544, 0.3201, 0.9629, 0.3193, 0.4922, 0.1462, 0.4689, 0.1037, 0.4613, 0.1829, 0.4877, 0.185, 0.539, 0.3483, 0.602, 0.4603, 0.6009, 0.4445, 0.5444, 0.3061, 0.2037, 0.7438, 0.3135, 0.7414, 0.3059, 0.6622, 0.2014, 0.6629, 0.4877, 0.185, 0.4613, 0.1829, 0.4614, 0.3024, 0.4876, 0.3072, 0.4877, 0.2461, 0.2014, 0.6629, 0.3059, 0.6622, 0.3061, 0.5427, 0.205, 0.5591, 0.7803, 0.0, 0.7537, 0.01328, 0.7526, 0.148, 0.7788, 0.1544, 0.5121, 0.6579, 0.6097, 0.687, 0.6086, 0.5523, 0.5091, 0.5742, 0.7611, 0.2136, 0.746, 0.24, 0.7449, 0.2558, 0.7577, 0.225, 0.446, 0.8734, 0.446, 0.8494, 0.433, 0.8451, 0.433, 0.8716, 0.5091, 0.5742, 0.6086, 0.5523, 0.6075, 0.5364, 0.5128, 0.5516, 0.2877, 0.8602, 0.3117, 0.8945, 0.3117, 0.8582, 0.2037, 0.7438, 0.2072, 0.7884, 0.3056, 0.7896, 0.3135, 0.7414, 0.4922, 0.1462, 0.4858, 0.05701, 0.4609, 0.05547, 0.4689, 0.1037, 0.2831, 0.8754, 0.2831, 0.849, 0.2831, 0.849, 0.2831, 0.8754, 0.7534, 0.831, 0.7534, 0.7003, 0.6517, 0.7003, 0.6517, 0.831, 0.2051, 0.8435, 0.2632, 0.8445, 0.3032, 0.8451, 0.3049, 0.8044, 0.2066, 0.803, 0.9371, 0.4079, 0.9494, 0.4099, 0.9482, 0.3138, 0.9397, 0.3131, 0.2997, 0.4523, 0.3138, 0.4739, 0.3178, 0.379, 0.3115, 0.374, 0.7577, 0.225, 0.7449, 0.2558, 0.7555, 0.3324, 0.7617, 0.321, 0.6009, 0.4445, 0.6136, 0.4753, 0.6177, 0.3792, 0.6115, 0.3679, 0.4692, 0.3712, 0.4551, 0.3928, 0.4669, 0.4711, 0.4732, 0.4661, 0.9907, 0.0, 0.9786, 0.007521, 0.9809, 0.08421, 0.9892, 0.07845, 0.4611, 0.8167, 0.4589, 0.8451, 0.4697, 0.8449, 0.4722, 0.8165, 0.7527, 0.6353, 0.7493, 0.7003, 0.7602, 0.7001, 0.7594, 0.6345, 0.6053, 0.0, 0.6087, 0.06497, 0.6153, 0.06576, 0.6162, 0.0002127, 0.3035, 0.0, 0.3057, 0.02841, 0.3169, 0.02858, 0.3143, 0.0001736, 0.3057, 0.02841, 0.3084, 0.07337, 0.3183, 0.07336, 0.3169, 0.02858, 0.4638, 0.7717, 0.4611, 0.8167, 0.4722, 0.8165, 0.4737, 0.7717, 0.6087, 0.06497, 0.6115, 0.3679, 0.6177, 0.3792, 0.6153, 0.06576, 0.4638, 0.7717, 0.4737, 0.7717, 0.4732, 0.4661, 0.4669, 0.4711, 0.9544, 0.3201, 0.958, 0.6257, 0.9665, 0.6331, 0.9629, 0.3193, 0.3084, 0.07337, 0.3115, 0.374, 0.3178, 0.379, 0.3183, 0.07336, 0.7527, 0.6353, 0.7594, 0.6345, 0.7617, 0.321, 0.7555, 0.3324, 0.9482, 0.3138, 0.9518, 0.0, 0.9433, 0.007464, 0.9397, 0.3131, 0.6162, 0.0002127, 0.6153, 0.06576, 0.6307, 0.0477, 0.6362, 0.0006084, 0.3143, 0.0001736, 0.3169, 0.02858, 0.3368, 0.02845, 0.3344, 0.000494, 0.7635, 0.6273, 0.7594, 0.6345, 0.7748, 0.6526, 0.7782, 0.6497, 0.3169, 0.02858, 0.3183, 0.07336, 0.3326, 0.05059, 0.3368, 0.02845, 0.4737, 0.7717, 0.4722, 0.8165, 0.4922, 0.8167, 0.488, 0.7945, 0.4722, 0.8165, 0.4697, 0.8449, 0.4898, 0.8446, 0.4922, 0.8167, 0.6153, 0.06576, 0.6194, 0.07295, 0.6341, 0.05056, 0.6307, 0.0477, 0.7594, 0.6345, 0.7602, 0.7001, 0.7803, 0.6997, 0.7748, 0.6526, 0.7111, 0.831, 0.7111, 0.9836, 0.7334, 0.9814, 0.7334, 0.8332, 0.7689, 0.8461, 0.7726, 0.8485, 0.7726, 0.7003, 0.7689, 0.7026, 0.1815, 0.9883, 0.2287, 0.9886, 0.2287, 0.8451, 0.1815, 0.8454, 0.7111, 0.831, 0.6833, 0.8359, 0.6833, 0.9787, 0.7111, 0.9836, 0.06365, 0.9103, 0.06365, 0.9401, 0.07533, 0.9401, 0.07533, 0.9103, 0.01512, 0.2178, 0.01512, 0.4583, 0.06475, 0.3987, 0.06475, 0.2557, 0.1663, 0.1678, 0.01512, 0.1678, 0.06475, 0.226, 0.1167, 0.226, 0.1663, 0.2178, 0.1663, 0.1678, 0.1167, 0.226, 0.1167, 0.2557, 0.08462, 0.7941, 0.1366, 0.7941, 0.1366, 0.7643, 0.08462, 0.7643, 0.1627, 0.9386, 0.1466, 0.9372, 0.1499, 0.956, 0.1634, 0.9573, 0.07533, 0.9401, 0.06365, 0.9401, 0.06201, 0.956, 0.07296, 0.956, 0.08462, 0.7643, 0.1366, 0.7643, 0.1349, 0.7485, 0.08625, 0.7485, 0.1621, 0.7956, 0.162, 0.7659, 0.1459, 0.7645, 0.1459, 0.7942, 0.1366, 0.9371, 0.08462, 0.9371, 0.08646, 0.9561, 0.1347, 0.9561, 0.01168, 0.9401, 0.0, 0.9401, 0.002367, 0.956, 0.01332, 0.956, 0.1366, 0.7941, 0.1366, 0.9371, 0.1459, 0.9371, 0.1459, 0.7942, 0.1796, 0.9102, 0.1802, 0.7672, 0.1641, 0.7686, 0.1635, 0.9116, 0.08462, 0.7941, 0.08462, 0.7643, 0.07533, 0.7643, 0.07533, 0.7941, 0.01168, 0.9103, 0.01168, 0.7673, 0.0, 0.7673, 0.0, 0.9103, 0.08462, 0.9371, 0.07533, 0.9371, 0.07783, 0.9561, 0.08646, 0.9561, 0.3898, 0.9042, 0.3898, 0.856, 0.3763, 0.856, 0.3763, 0.9042, 0.3763, 0.856, 0.3898, 0.856, 0.3898, 0.8451, 0.3763, 0.8473, 0.3898, 0.9042, 0.3763, 0.9042, 0.3763, 0.9129, 0.3898, 0.9151, 0.1641, 0.7686, 0.1802, 0.7672, 0.1809, 0.7485, 0.1674, 0.7498, 0.1459, 0.9371, 0.1366, 0.9371, 0.1347, 0.9561, 0.1434, 0.9561, 0.01168, 0.7673, 0.06365, 0.7673, 0.0618, 0.7485, 0.01353, 0.7485, 0.0, 0.7673, 0.01168, 0.7673, 0.01353, 0.7485, 0.002672, 0.7485, 0.06365, 0.7673, 0.07533, 0.7673, 0.07266, 0.7485, 0.0618, 0.7485, 0.3898, 0.8561, 0.4027, 0.8561, 0.4027, 0.8451, 0.3898, 0.8474, 0.4027, 0.9048, 0.4027, 0.8561, 0.3898, 0.8561, 0.3898, 0.9048, 0.4027, 0.9048, 0.3898, 0.9048, 0.3898, 0.9135, 0.4027, 0.9157, 0.07533, 0.7643, 0.08462, 0.7643, 0.08625, 0.7485, 0.07755, 0.7485, 0.1459, 0.7645, 0.162, 0.7659, 0.1634, 0.7498, 0.1504, 0.7485, 0.1795, 0.94, 0.1634, 0.9414, 0.1679, 0.9573, 0.1809, 0.956, 0.1366, 0.7643, 0.1459, 0.7643, 0.1436, 0.7485, 0.1349, 0.7485, 0.06365, 0.9401, 0.01168, 0.9401, 0.01332, 0.956, 0.06201, 0.956, 0.09538, 0.7386, 0.08609, 0.7386, 0.06153, 0.7485, 0.1199, 0.7485, 0.08736, 0.6895, 0.08736, 0.6422, 0.02539, 0.6428, 0.02539, 0.6919, 0.09411, 0.6422, 0.09411, 0.6895, 0.1561, 0.6919, 0.1561, 0.6428, 0.09411, 0.6895, 0.09538, 0.7386, 0.1199, 0.7485, 0.1561, 0.6919, 0.08609, 0.7386, 0.08736, 0.6895, 0.02539, 0.6919, 0.06153, 0.7485, 0.6229, 0.9033, 0.6229, 0.9098, 0.6833, 0.9822, 0.6833, 0.831, 0.09398, 0.3978, 0.09398, 0.5655, 0.1663, 0.5661, 0.1663, 0.4583, 0.08749, 0.5655, 0.08749, 0.3978, 0.01512, 0.4583, 0.01512, 0.5661, 0.09398, 0.5655, 0.09411, 0.6422, 0.1561, 0.6428, 0.1663, 0.5661, 0.08736, 0.6422, 0.08749, 0.5655, 0.01512, 0.5661, 0.02539, 0.6428, 0.992, 0.254, 0.992, 0.3013, 0.9987, 0.3013, 0.9987, 0.254, 0.9907, 0.3529, 1.0, 0.3529, 0.9987, 0.3013, 0.992, 0.3013, 0.9921, 0.1773, 0.9986, 0.1773, 0.9986, 0.009637, 0.9921, 0.009637, 0.992, 0.254, 0.9987, 0.254, 0.9986, 0.1773, 0.9921, 0.1773, 0.9627, 0.7431, 0.9666, 0.6954, 0.9625, 0.6861, 0.9587, 0.7338, 0.9411, 0.8768, 0.9456, 0.8002, 0.9416, 0.8096, 0.9371, 0.8862, 0.9986, 0.0, 0.9921, 0.0, 0.9921, 0.009637, 0.9986, 0.009637, 0.945, 0.9245, 0.9411, 0.8768, 0.9371, 0.8862, 0.941, 0.9339, 0.9671, 0.8197, 0.9627, 0.7431, 0.9587, 0.7338, 0.9631, 0.8103, 0.9456, 0.8002, 0.9587, 0.6331, 0.9546, 0.6425, 0.9416, 0.8096, 0.4553, 0.8451, 0.446, 0.8451, 0.446, 0.8572, 0.4553, 0.8572, 0.08609, 0.7386, 0.09538, 0.7386, 0.09538, 0.7315, 0.08609, 0.7315, 0.9549, 0.9745, 0.9568, 0.9868, 0.9587, 0.9798, 0.9568, 0.9675, 0.446, 0.8644, 0.4553, 0.8644, 0.4553, 0.8572, 0.446, 0.8572, 0.2871, 0.9031, 0.2564, 0.943, 0.2871, 0.943, 0.2564, 0.943, 0.2287, 0.9031, 0.2287, 0.943, 0.2326, 0.9018, 0.2326, 0.8754, 0.2326, 0.849, 0.2287, 0.8451, 0.2287, 0.9031, 0.2326, 0.849, 0.2579, 0.849, 0.2831, 0.849, 0.2871, 0.8451, 0.2287, 0.8451, 0.2831, 0.849, 0.2831, 0.8754, 0.2831, 0.9018, 0.2871, 0.9031, 0.2871, 0.8451, 0.2566, 0.9363, 0.2446, 0.9191, 0.2326, 0.9018, 0.2287, 0.9031, 0.2564, 0.943, 0.2831, 0.9018, 0.2699, 0.9191, 0.2566, 0.9363, 0.2564, 0.943, 0.2871, 0.9031, 0.2831, 0.849, 0.2579, 0.849, 0.2574, 0.8791, 0.2831, 0.8754, 0.2831, 0.9018, 0.2831, 0.8754, 0.2831, 0.8754, 0.2831, 0.9018, 0.2326, 0.9018, 0.2446, 0.9191, 0.2446, 0.9191, 0.2326, 0.9018, 0.2446, 0.9191, 0.2566, 0.9363, 0.2566, 0.9363, 0.2446, 0.9191, 0.2326, 0.8754, 0.2326, 0.9018, 0.2326, 0.9018, 0.2326, 0.8754, 0.2326, 0.849, 0.2326, 0.8754, 0.2326, 0.8754, 0.2326, 0.849, 0.2566, 0.9363, 0.2699, 0.9191, 0.2699, 0.9191, 0.2566, 0.9363, 0.2699, 0.9191, 0.2831, 0.9018, 0.2831, 0.9018, 0.2699, 0.9191, 0.2579, 0.849, 0.2326, 0.849, 0.2326, 0.849, 0.2579, 0.849, 0.2831, 0.849, 0.2579, 0.849, 0.2579, 0.849, 0.2831, 0.849, 0.2566, 0.9363, 0.2574, 0.8791, 0.2446, 0.9191, 0.2831, 0.8754, 0.2574, 0.8791, 0.2831, 0.9018, 0.2326, 0.8754, 0.2574, 0.8791, 0.2579, 0.849, 0.2326, 0.849, 0.2699, 0.9191, 0.2574, 0.8791, 0.2566, 0.9363, 0.2446, 0.9191, 0.2574, 0.8791, 0.2326, 0.9018, 0.2326, 0.9018, 0.2574, 0.8791, 0.2326, 0.8754, 0.2831, 0.9018, 0.2574, 0.8791, 0.2699, 0.9191, 0.01168, 0.9401, 0.01168, 0.9103, 0.0, 0.9103, 0.0, 0.9401, 0.08462, 0.9371, 0.08462, 0.7941, 0.07533, 0.7941, 0.07533, 0.9371, 0.1795, 0.94, 0.1796, 0.9102, 0.1635, 0.9116, 0.1634, 0.9414, 0.1366, 0.7643, 0.1366, 0.7941, 0.1459, 0.7942, 0.1459, 0.7643, 0.1627, 0.9386, 0.1621, 0.7956, 0.1459, 0.7942, 0.1466, 0.9372, 0.08462, 0.9371, 0.1366, 0.9371, 0.1366, 0.7941, 0.08462, 0.7941, 0.1663, 0.4583, 0.1663, 0.2178, 0.1167, 0.2557, 0.1167, 0.3987, 0.01512, 0.1678, 0.01512, 0.2178, 0.06475, 0.2557, 0.06475, 0.226, 0.06365, 0.7673, 0.06365, 0.9103, 0.07533, 0.9103, 0.07533, 0.7673, 0.7776, 0.159, 0.7515, 0.1639, 0.746, 0.24, 0.7611, 0.2136, 0.5128, 0.5516, 0.6075, 0.5364, 0.602, 0.4603, 0.539, 0.3483, 0.4876, 0.3072, 0.4614, 0.3024, 0.4562, 0.3772, 0.4724, 0.3602, 0.205, 0.5591, 0.3061, 0.5427, 0.3008, 0.4679, 0.2322, 0.3841, 0.3061, 0.5427, 0.3323, 0.5379, 0.317, 0.4849, 0.3008, 0.4679, 0.9648, 0.1574, 0.9525, 0.1613, 0.9519, 0.2142, 0.9642, 0.2119, 0.7803, 0.4323, 0.7933, 0.4389, 0.7933, 0.2035, 0.7803, 0.2044, 0.4614, 0.3024, 0.3603, 0.286, 0.3875, 0.461, 0.4562, 0.3772, 0.7933, 0.4389, 0.924, 0.4389, 0.924, 0.2035, 0.7933, 0.2035, 0.4923, 0.5442, 0.5128, 0.5516, 0.539, 0.3483, 0.4995, 0.3164, 0.0, 0.4583, 0.01512, 0.4583, 0.01512, 0.2178, 0.0, 0.2228, 0.6569, 0.1487, 0.6364, 0.1561, 0.6436, 0.3839, 0.683, 0.3519, 0.1827, 0.5548, 0.205, 0.5591, 0.2322, 0.3841, 0.1896, 0.3195, 0.6075, 0.5364, 0.6335, 0.5413, 0.6171, 0.4866, 0.602, 0.4603, 0.3603, 0.286, 0.3381, 0.2904, 0.3449, 0.5256, 0.3875, 0.461, 0.924, 0.4389, 0.9371, 0.4323, 0.9371, 0.2044, 0.924, 0.2035, 0.7515, 0.1639, 0.6569, 0.1487, 0.683, 0.3519, 0.746, 0.24, 0.1663, 0.4583, 0.1815, 0.4583, 0.1815, 0.2228, 0.1663, 0.2178, 0.9378, 0.4719, 0.9501, 0.4757, 0.9495, 0.4212, 0.9372, 0.419, 0.3875, 0.461, 0.387, 0.5075, 0.3932, 0.4974, 0.7534, 0.8991, 0.7585, 0.7003, 0.7585, 0.7003, 0.7534, 0.8991, 0.3844, 0.739, 0.3898, 0.7351, 0.3898, 0.7351, 0.3844, 0.739, 0.3898, 0.7351, 0.3903, 0.6963, 0.3903, 0.6963, 0.3898, 0.7351, 0.387, 0.5075, 0.3875, 0.461, 0.3449, 0.5256, 0.3463, 0.5746, 0.3844, 0.739, 0.3849, 0.697, 0.3498, 0.7017, 0.375, 0.7457, 0.3849, 0.697, 0.387, 0.5075, 0.3463, 0.5746, 0.3498, 0.7017, 0.4562, 0.3772, 0.3875, 0.461, 0.3932, 0.4974, 0.4551, 0.3928, 0.3008, 0.4679, 0.317, 0.4849, 0.3138, 0.4739, 0.2997, 0.4523, 0.3903, 0.6963, 0.3849, 0.697, 0.3844, 0.739, 0.3898, 0.7351, 0.3932, 0.4974, 0.387, 0.5075, 0.3849, 0.697, 0.3903, 0.6963, 0.2322, 0.3841, 0.3008, 0.4679, 0.2997, 0.4523, 0.2378, 0.3477, 0.4724, 0.3602, 0.4562, 0.3772, 0.4551, 0.3928, 0.4692, 0.3712, 0.229, 0.1061, 0.2295, 0.1481, 0.235, 0.1488, 0.2345, 0.11, 0.2295, 0.1481, 0.2317, 0.3376, 0.2378, 0.3477, 0.235, 0.1488, 0.2317, 0.3376, 0.2322, 0.3841, 0.2378, 0.3477, 0.4551, 0.3928, 0.4692, 0.3712, 0.4692, 0.3712, 0.4551, 0.3928, 0.9518, 0.2252, 0.9519, 0.2142, 0.9519, 0.2142, 0.9518, 0.2252, 0.387, 0.5075, 0.3849, 0.697, 0.3849, 0.697, 0.387, 0.5075, 0.2295, 0.1481, 0.2317, 0.3376, 0.2317, 0.3376, 0.2295, 0.1481, 0.2997, 0.4523, 0.2378, 0.3477, 0.2378, 0.3477, 0.2997, 0.4523, 0.2317, 0.3376, 0.2322, 0.3841, 0.2322, 0.3841, 0.2317, 0.3376, 0.9854, 0.9308, 0.9802, 0.732, 0.9802, 0.732, 0.9854, 0.9308, 0.235, 0.1488, 0.2345, 0.11, 0.2345, 0.11, 0.235, 0.1488, 0.4724, 0.3602, 0.4562, 0.3772, 0.4562, 0.3772, 0.4724, 0.3602, 0.2322, 0.3841, 0.3008, 0.4679, 0.3008, 0.4679, 0.2322, 0.3841, 0.9372, 0.419, 0.9371, 0.4079, 0.9371, 0.4079, 0.9372, 0.419, 0.3008, 0.4679, 0.317, 0.4849, 0.317, 0.4849, 0.3008, 0.4679, 0.3566, 0.8814, 0.3368, 0.8831, 0.3381, 0.8961, 0.3566, 0.8945, 0.4603, 0.04074, 0.362, 0.04208, 0.3625, 0.05673, 0.4609, 0.05547, 0.3117, 0.8582, 0.3117, 0.8451, 0.2871, 0.8472, 0.2877, 0.8602, 0.2066, 0.803, 0.3049, 0.8044, 0.3056, 0.7896, 0.2072, 0.7884, 0.3763, 0.8598, 0.3566, 0.8581, 0.3763, 0.8961, 0.3362, 0.8814, 0.3123, 0.8794, 0.3117, 0.8924, 0.3362, 0.8945, 0.7469, 0.9884, 0.7469, 0.9097, 0.7346, 0.9101, 0.7334, 0.9514, 0.9648, 0.1574, 0.9656, 0.0787, 0.9531, 0.1001, 0.9525, 0.1613, 0.9518, 0.6331, 0.951, 0.5544, 0.9384, 0.533, 0.9391, 0.5941, 0.98, 0.5448, 0.98, 0.4661, 0.9677, 0.4657, 0.9688, 0.5071, 0.1441, 0.9087, 0.1441, 0.6365, 0.06359, 0.6351, 0.06359, 0.9073, 0.06359, 0.9073, 0.06359, 0.6351, 0.0125, 0.6316, 0.0125, 0.9038, 0.4524, 0.005296, 0.4524, 0.2707, 0.5725, 0.2654, 0.5725, 0.0, 0.5725, 0.0, 0.5725, 0.2654, 0.6926, 0.2707, 0.6926, 0.005296, 0.4108, 0.4515, 0.4108, 0.1795, 0.3478, 0.1824, 0.3478, 0.4544, 0.3478, 0.4544, 0.3478, 0.1824, 0.2643, 0.1825, 0.2643, 0.4545, 0.2643, 0.4545, 0.2643, 0.1825, 0.1813, 0.1817, 0.1813, 0.4537, 0.1813, 0.4537, 0.1813, 0.1817, 0.1229, 0.1776, 0.1229, 0.4496, 0.4105, 0.7267, 0.4105, 0.4545, 0.2973, 0.6229, 0.2973, 0.7273, 0.8584, 0.0, 0.8584, 0.2727, 0.9658, 0.2727, 0.9658, 0.0, 0.1813, 0.1817, 0.2643, 0.1825, 0.2795, 0.002692, 0.2496, 0.002175, 0.2973, 0.907, 0.2973, 0.6348, 0.227, 0.6372, 0.227, 0.9094, 0.6095, 0.5125, 0.6897, 0.537, 0.715, 0.4787, 0.696, 0.4677, 0.6095, 0.5125, 0.5269, 0.4994, 0.4588, 0.5281, 0.4129, 0.6438, 0.4108, 0.7692, 0.4621, 0.8242, 0.5427, 0.8472, 0.6256, 0.8586, 0.6955, 0.8207, 0.7393, 0.7158, 0.7393, 0.6013, 0.6897, 0.537, 0.9598, 0.4745, 0.93, 0.4677, 0.8995, 0.4705, 0.874, 0.5111, 0.8586, 0.6019, 0.8593, 0.6941, 0.878, 0.7387, 0.9076, 0.7468, 0.9381, 0.7454, 0.9629, 0.7124, 0.979, 0.6126, 0.979, 0.5113, 0.2643, 0.1825, 0.3478, 0.1824, 0.3098, 0.002498, 0.2795, 0.002692, 0.3478, 0.1824, 0.4108, 0.1795, 0.3336, 0.0, 0.3098, 0.002498, 0.6926, 0.2707, 0.5725, 0.2654, 0.5725, 0.4605, 0.6709, 0.4624, 0.1441, 0.6365, 0.227, 0.6372, 0.1676, 0.4568, 0.1369, 0.4567, 0.06359, 0.6351, 0.1441, 0.6365, 0.1369, 0.4567, 0.1082, 0.4561, 0.5725, 0.2654, 0.4524, 0.2707, 0.4741, 0.4624, 0.5725, 0.4605, 0.227, 0.6372, 0.2973, 0.6348, 0.1978, 0.4545, 0.1676, 0.4568, 0.4524, 0.2707, 0.4108, 0.2851, 0.44, 0.4677, 0.4741, 0.4624, 0.9658, 0.2727, 0.8584, 0.2727, 0.8497, 0.4508, 0.9384, 0.4508, 0.8584, 0.2727, 0.7478, 0.2727, 0.7599, 0.4508, 0.8497, 0.4508, 0.7478, 0.2727, 0.6926, 0.2727, 0.7167, 0.4508, 0.7599, 0.4508, 0.2275, 0.8506, 0.2275, 0.7462, 0.2059, 0.7464, 0.2059, 0.8508, 0.1441, 0.6365, 0.1441, 0.9087, 0.2059, 0.8508, 0.2059, 0.7464, 0.227, 0.6372, 0.1441, 0.6365, 0.2059, 0.7464, 0.2275, 0.7462, 0.359, 1.0, 0.359, 0.7273, 0.2973, 0.8325, 0.2973, 0.9371, 0.7393, 0.6482, 0.7485, 0.7524, 0.8586, 0.7416, 0.8494, 0.6374, 0.8586, 0.4677, 0.7485, 0.4785, 0.7393, 0.6482, 0.8494, 0.6374, 0.8478, 0.7608, 0.7393, 0.7524, 0.7393, 0.8716, 0.8478, 0.88, 0.1229, 0.4496, 0.1229, 0.1776, 0.0125, 0.1796, 0.0125, 0.2839, 0.1441, 0.9087, 0.06359, 0.9073, 0.06359, 0.6351, 0.1441, 0.6365, 0.06359, 0.9073, 0.0125, 0.9038, 0.0125, 0.6316, 0.06359, 0.6351, 0.4524, 0.005296, 0.5725, 0.0, 0.5725, 0.2654, 0.4524, 0.2707, 0.5725, 0.0, 0.6926, 0.005296, 0.6926, 0.2707, 0.5725, 0.2654, 0.4108, 0.4515, 0.3478, 0.4544, 0.3478, 0.1824, 0.4108, 0.1795, 0.3478, 0.4544, 0.2643, 0.4545, 0.2643, 0.1825, 0.3478, 0.1824, 0.2643, 0.4545, 0.1813, 0.4537, 0.1813, 0.1817, 0.2643, 0.1825, 0.1813, 0.4537, 0.1229, 0.4496, 0.1229, 0.1776, 0.1813, 0.1817, 0.4105, 0.7267, 0.2973, 0.7273, 0.2973, 0.6229, 0.4105, 0.4545, 0.8584, 0.0, 0.9658, 0.0, 0.9658, 0.2727, 0.8584, 0.2727, 0.1813, 0.1817, 0.2496, 0.002175, 0.2795, 0.002692, 0.2643, 0.1825, 0.2973, 0.907, 0.227, 0.9094, 0.227, 0.6372, 0.2973, 0.6348, 0.6095, 0.5125, 0.696, 0.4677, 0.715, 0.4787, 0.6897, 0.537, 0.6095, 0.5125, 0.6897, 0.537, 0.7393, 0.6013, 0.7393, 0.7158, 0.6955, 0.8207, 0.6256, 0.8586, 0.5427, 0.8472, 0.4621, 0.8242, 0.4108, 0.7692, 0.4129, 0.6438, 0.4588, 0.5281, 0.5269, 0.4994, 0.9598, 0.4745, 0.979, 0.5113, 0.979, 0.6126, 0.9629, 0.7124, 0.9381, 0.7454, 0.9076, 0.7468, 0.878, 0.7387, 0.8593, 0.6941, 0.8586, 0.6019, 0.874, 0.5111, 0.8995, 0.4705, 0.93, 0.4677, 0.2643, 0.1825, 0.2795, 0.002692, 0.3098, 0.002498, 0.3478, 0.1824, 0.3478, 0.1824, 0.3098, 0.002498, 0.3336, 0.0, 0.4108, 0.1795, 0.6926, 0.2707, 0.6709, 0.4624, 0.5725, 0.4605, 0.5725, 0.2654, 0.1441, 0.6365, 0.1369, 0.4567, 0.1676, 0.4568, 0.227, 0.6372, 0.06359, 0.6351, 0.1082, 0.4561, 0.1369, 0.4567, 0.1441, 0.6365, 0.5725, 0.2654, 0.5725, 0.4605, 0.4741, 0.4624, 0.4524, 0.2707, 0.227, 0.6372, 0.1676, 0.4568, 0.1978, 0.4545, 0.2973, 0.6348, 0.4524, 0.2707, 0.4741, 0.4624, 0.44, 0.4677, 0.4108, 0.2851, 0.9658, 0.2727, 0.9384, 0.4508, 0.8497, 0.4508, 0.8584, 0.2727, 0.8584, 0.2727, 0.8497, 0.4508, 0.7599, 0.4508, 0.7478, 0.2727, 0.7478, 0.2727, 0.7599, 0.4508, 0.7167, 0.4508, 0.6926, 0.2727, 0.2275, 0.8506, 0.2059, 0.8508, 0.2059, 0.7464, 0.2275, 0.7462, 0.1441, 0.6365, 0.2059, 0.7464, 0.2059, 0.8508, 0.1441, 0.9087, 0.227, 0.6372, 0.2275, 0.7462, 0.2059, 0.7464, 0.1441, 0.6365, 0.359, 1.0, 0.2973, 0.9371, 0.2973, 0.8325, 0.359, 0.7273, 0.7393, 0.6482, 0.8494, 0.6374, 0.8586, 0.7416, 0.7485, 0.7524, 0.8586, 0.4677, 0.8494, 0.6374, 0.7393, 0.6482, 0.7485, 0.4785, 0.8478, 0.7608, 0.8478, 0.88, 0.7393, 0.8716, 0.7393, 0.7524, 0.1229, 0.4496, 0.0125, 0.2839, 0.0125, 0.1796, 0.1229, 0.1776, 1.0, 0.5, 1.0, 1.0, 0.8333, 1.0, 0.8333, 0.5, 0.8333, 0.5, 0.8333, 1.0, 0.6667, 1.0, 0.6667, 0.5, 0.6667, 0.5, 0.6667, 1.0, 0.5, 1.0, 0.5, 0.5, 0.5, 0.5, 0.5, 1.0, 0.3333, 1.0, 0.3333, 0.5, 0.4578, 0.37, 0.25, 0.49, 0.04215, 0.37, 0.04215, 0.13, 0.25, 0.01, 0.4578, 0.13, 0.3333, 0.5, 0.3333, 1.0, 0.1667, 1.0, 0.1667, 0.5, 0.1667, 0.5, 0.1667, 1.0, -8.941e-08, 1.0, -8.941e-08, 0.5, 1.0, 0.5, 0.8333, 0.5, 0.8333, 0.5, 1.0, 0.5, 0.3333, 0.5, 0.1667, 0.5, 0.1667, 0.5, 0.3333, 0.5, 0.6667, 0.5, 0.5, 0.5, 0.5, 0.5, 0.6667, 0.5, 0.1667, 0.5, -8.941e-08, 0.5, -8.941e-08, 0.5, 0.1667, 0.5, 0.5, 0.5, 0.3333, 0.5, 0.3333, 0.5, 0.5, 0.5, 0.8333, 0.5, 0.6667, 0.5, 0.6667, 0.5, 0.8333, 0.5, 0.3333, 0.5, 0.1667, 0.5, 0.1667, 0.5, 0.3333, 0.5, 0.5, 0.5, 0.3333, 0.5, 0.3333, 0.5, 0.5, 0.5, 0.6667, 0.5, 0.5, 0.5, 0.5, 0.5, 0.6667, 0.5, 1.0, 0.5, 0.8333, 0.5, 0.8333, 0.5, 1.0, 0.5, 0.1667, 0.5, -8.941e-08, 0.5, -8.941e-08, 0.5, 0.1667, 0.5, 0.5, 0.5, 0.3333, 0.5, 0.3333, 0.5, 0.5, 0.5, 0.8333, 0.5, 0.6667, 0.5, 0.6667, 0.5, 0.8333, 0.5, 0.6667, 0.5, 0.5, 0.5, 0.5, 0.5, 0.6667, 0.5, 0.8333, 0.5, 0.6667, 0.5, 0.6667, 0.5, 0.8333, 0.5, 0.3333, 0.5, 0.1667, 0.5, 0.1667, 0.5, 0.3333, 0.5, 0.6667, 0.5, 0.5, 0.5, 0.5, 0.5, 0.6667, 0.5, 1.0, 0.5, 0.8333, 0.5, 0.8333, 0.5, 1.0, 0.5, 0.1667, 0.5, -8.941e-08, 0.5, -8.941e-08, 0.5, 0.1667, 0.5, 0.8333, 0.5, 0.6667, 0.5, 0.6667, 0.5, 0.8333, 0.5, 1.0, 0.5, 0.8333, 0.5, 0.8333, 0.5, 1.0, 0.5, 0.1667, 0.5, -8.941e-08, 0.5, -8.941e-08, 0.5, 0.1667, 0.5, 0.5, 0.5, 0.3333, 0.5, 0.3333, 0.5, 0.5, 0.5, 0.8333, 0.5, 0.6667, 0.5, 0.6667, 0.5, 0.8333, 0.5, 0.3333, 0.5, 0.1667, 0.5, 0.1667, 0.5, 0.3333, 0.5, 1.0, 0.5, 0.8333, 0.5, 0.8333, 0.5, 1.0, 0.5, 0.3333, 0.5, 0.1667, 0.5, 0.1667, 0.5, 0.3333, 0.5, 0.6667, 0.5, 0.5, 0.5, 0.5, 0.5, 0.6667, 0.5, 1.0, 0.5, 0.8333, 0.5, 0.8333, 0.5, 1.0, 0.5, 0.1667, 0.5, -8.941e-08, 0.5, -8.941e-08, 0.5, 0.1667, 0.5, 0.5, 0.5, 0.3333, 0.5, 0.3333, 0.5, 0.5, 0.5, 0.75, 0.49, 0.9578, 0.37, 0.9578, 0.13, 0.75, 0.01, 0.5422, 0.13, 0.5422, 0.37, 0.1667, 0.5, -8.941e-08, 0.5, -8.941e-08, 0.5, 0.1667, 0.5, 0.5, 0.5, 0.3333, 0.5, 0.3333, 0.5, 0.5, 0.5, 0.8333, 0.5, 0.6667, 0.5, 0.6667, 0.5, 0.8333, 0.5, 0.3333, 0.5, 0.1667, 0.5, 0.1667, 0.5, 0.3333, 0.5, 0.6667, 0.5, 0.5, 0.5, 0.5, 0.5, 0.6667, 0.5])
me_cube_001.materials.append(mat_material_001)
me_cube_001.materials.append(mat_ir_strobe)
me_cube_001.materials.append(mat_battery)
me_cube_001.materials.append(mat_material_004)
me_cube_001.materials.append(mat_material_008)
me_cube_001.use_remesh_fix_poles = True
me_cube_001.use_remesh_preserve_attributes = False
me_cube_001.use_mirror_vertex_groups = False
me_cube_001.update()

# ---- objects
ob_helmet = bpy.data.objects.new('Helmet', me_cube_001)

# ---- transforms, parenting, visibility, modifiers, constraints
ob_helmet.location = (0.0, 0.0, 0.0)
ob_helmet.scale = (0.2428, 0.2539, 0.05269)
ob_helmet.lineart.crease_threshold = 0.0
_vg = ob_helmet.vertex_groups.new(name='spine')
_vg = ob_helmet.vertex_groups.new(name='spine.001')
_vg = ob_helmet.vertex_groups.new(name='spine.002')
_vg = ob_helmet.vertex_groups.new(name='spine.003')
_vg = ob_helmet.vertex_groups.new(name='spine.004')
_vg = ob_helmet.vertex_groups.new(name='spine.005')
_vg = ob_helmet.vertex_groups.new(name='spine.006')
_vg = ob_helmet.vertex_groups.new(name='shoulder.L')
_vg = ob_helmet.vertex_groups.new(name='upper_arm.L')
_vg = ob_helmet.vertex_groups.new(name='forearm.L')
_vg = ob_helmet.vertex_groups.new(name='hand.L')
_vg = ob_helmet.vertex_groups.new(name='shoulder.R')
_vg = ob_helmet.vertex_groups.new(name='upper_arm.R')
_vg = ob_helmet.vertex_groups.new(name='forearm.R')
_vg = ob_helmet.vertex_groups.new(name='hand.R')
_vg = ob_helmet.vertex_groups.new(name='thigh.L')
_vg = ob_helmet.vertex_groups.new(name='shin.L')
_vg = ob_helmet.vertex_groups.new(name='thigh.R')
_vg = ob_helmet.vertex_groups.new(name='shin.R')

# ---- collection membership
col_collection.objects.link(ob_helmet)

# ---- scene / render settings (as saved in the file)
scene.frame_start = 1; scene.frame_end = 250; scene.frame_set(114)
scene.render.engine = 'BLENDER_EEVEE_NEXT'
scene.cycles.sampling_pattern = 'TABULATED_SOBOL'
scene.view_settings.view_transform = 'Filmic'
bpy.context.view_layer.update()

# ---- added for rendering (the .blend has no active camera and no usable light): camera, sun
cam_auto = bpy.data.cameras.new('AutoCamera')
cam_auto.lens = 50.0
cam_auto.sensor_width = 36.0
cam_auto.clip_end = 1000.0
ob_auto_camera = bpy.data.objects.new('AutoCamera', cam_auto)
scene.collection.objects.link(ob_auto_camera)
ob_auto_camera.location = (1.18033, -1.37551, 0.719186)
ob_auto_camera.rotation_euler = (1.09748, -7.21219e-08, 0.694738)
scene.camera = ob_auto_camera
light_auto_sun = bpy.data.lights.new('AutoSun', 'SUN')
light_auto_sun.energy = 3.0
light_auto_sun.angle = 0.0523599
ob_auto_sun = bpy.data.objects.new('AutoSun', light_auto_sun)
scene.collection.objects.link(ob_auto_sun)
ob_auto_sun.rotation_euler = (0.872665, 0.174533, 0.523599)
bpy.context.view_layer.update()
